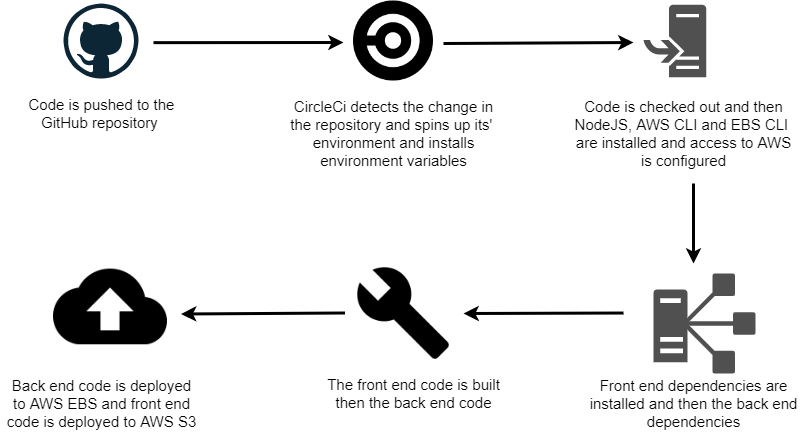

The diagram above was exported from draw.io. Its source (the exported page's mxGraphModel, read from the mxfile embedded in the PNG):
<mxGraphModel dx="989" dy="557" grid="1" gridSize="10" guides="1" tooltips="1" connect="1" arrows="1" fold="1" page="1" pageScale="1" pageWidth="850" pageHeight="1100" math="0" shadow="0">
  <root>
    <mxCell id="0" />
    <mxCell id="1" parent="0" />
    <mxCell id="kYn3MfA73mAegx6jiwor-1" value="" style="dashed=0;outlineConnect=0;html=1;align=center;labelPosition=center;verticalLabelPosition=bottom;verticalAlign=top;shape=mxgraph.weblogos.github" vertex="1" parent="1">
      <mxGeometry x="80" y="80" width="75" height="75" as="geometry" />
    </mxCell>
    <mxCell id="kYn3MfA73mAegx6jiwor-2" value="" style="shape=image;html=1;verticalAlign=top;verticalLabelPosition=bottom;labelBackgroundColor=#ffffff;imageAspect=0;aspect=fixed;image=https://cdn2.iconfinder.com/data/icons/css-vol-1/24/circleci-128.png" vertex="1" parent="1">
      <mxGeometry x="370" y="77.5" width="80" height="80" as="geometry" />
    </mxCell>
    <mxCell id="kYn3MfA73mAegx6jiwor-3" value="" style="endArrow=classic;html=1;rounded=0;strokeWidth=3;" edge="1" parent="1">
      <mxGeometry width="50" height="50" relative="1" as="geometry">
        <mxPoint x="170" y="119.16" as="sourcePoint" />
        <mxPoint x="360" y="119" as="targetPoint" />
      </mxGeometry>
    </mxCell>
    <mxCell id="kYn3MfA73mAegx6jiwor-4" value="&lt;font style=&quot;font-size: 15px&quot;&gt;Code is pushed to the&lt;br&gt;GitHub repository&amp;nbsp;&lt;br&gt;&lt;/font&gt;" style="text;html=1;align=center;verticalAlign=middle;resizable=0;points=[];autosize=1;strokeColor=none;fillColor=none;" vertex="1" parent="1">
      <mxGeometry x="37.5" y="170" width="160" height="40" as="geometry" />
    </mxCell>
    <mxCell id="kYn3MfA73mAegx6jiwor-5" value="CircleCi detects the change in&lt;br&gt;the repository and spins up its'&amp;nbsp;&lt;br&gt;environment and installs&lt;br&gt;environment variables&lt;br&gt;" style="text;html=1;align=center;verticalAlign=middle;resizable=0;points=[];autosize=1;strokeColor=none;fillColor=none;fontSize=15;" vertex="1" parent="1">
      <mxGeometry x="300" y="170" width="220" height="80" as="geometry" />
    </mxCell>
    <mxCell id="kYn3MfA73mAegx6jiwor-8" value="" style="sketch=0;pointerEvents=1;shadow=0;dashed=0;html=1;strokeColor=none;fillColor=#505050;labelPosition=center;verticalLabelPosition=bottom;verticalAlign=top;outlineConnect=0;align=center;shape=mxgraph.office.concepts.install;fontSize=15;" vertex="1" parent="1">
      <mxGeometry x="660" y="81.25" width="62.74" height="72.5" as="geometry" />
    </mxCell>
    <mxCell id="kYn3MfA73mAegx6jiwor-9" value="" style="endArrow=classic;html=1;rounded=0;strokeWidth=3;" edge="1" parent="1">
      <mxGeometry width="50" height="50" relative="1" as="geometry">
        <mxPoint x="460" y="120" as="sourcePoint" />
        <mxPoint x="650" y="119.02" as="targetPoint" />
      </mxGeometry>
    </mxCell>
    <mxCell id="kYn3MfA73mAegx6jiwor-10" value="Code is checked out and then&lt;br&gt;NodeJS, AWS CLI and EBS CLI&amp;nbsp;&lt;br&gt;are installed and access to AWS&lt;br&gt;is configured" style="text;html=1;align=center;verticalAlign=middle;resizable=0;points=[];autosize=1;strokeColor=none;fillColor=none;fontSize=15;" vertex="1" parent="1">
      <mxGeometry x="585" y="170" width="230" height="80" as="geometry" />
    </mxCell>
    <mxCell id="kYn3MfA73mAegx6jiwor-11" value="" style="sketch=0;pointerEvents=1;shadow=0;dashed=0;html=1;strokeColor=none;labelPosition=center;verticalLabelPosition=bottom;verticalAlign=top;align=center;fillColor=#505050;shape=mxgraph.mscae.oms.dependency_monitor;fontSize=15;" vertex="1" parent="1">
      <mxGeometry x="670" y="350" width="102.04" height="100" as="geometry" />
    </mxCell>
    <mxCell id="kYn3MfA73mAegx6jiwor-12" value="" style="endArrow=classic;html=1;rounded=0;fontSize=15;strokeWidth=3;" edge="1" parent="1">
      <mxGeometry width="50" height="50" relative="1" as="geometry">
        <mxPoint x="710" y="260" as="sourcePoint" />
        <mxPoint x="710" y="340" as="targetPoint" />
      </mxGeometry>
    </mxCell>
    <mxCell id="kYn3MfA73mAegx6jiwor-13" value="Front end dependencies are&lt;br&gt;installed and then the back end&lt;br&gt;dependencies&lt;br&gt;" style="text;html=1;align=center;verticalAlign=middle;resizable=0;points=[];autosize=1;strokeColor=none;fillColor=none;fontSize=15;" vertex="1" parent="1">
      <mxGeometry x="600" y="450" width="220" height="60" as="geometry" />
    </mxCell>
    <mxCell id="kYn3MfA73mAegx6jiwor-16" value="" style="shape=image;html=1;verticalAlign=top;verticalLabelPosition=bottom;labelBackgroundColor=#ffffff;imageAspect=0;aspect=fixed;image=https://cdn0.iconfinder.com/data/icons/google-material-design-3-0/48/ic_build_48px-128.png;fontSize=15;" vertex="1" parent="1">
      <mxGeometry x="370" y="340" width="100" height="100" as="geometry" />
    </mxCell>
    <mxCell id="kYn3MfA73mAegx6jiwor-17" value="The front end code is built&lt;br&gt;then the back end code" style="text;html=1;align=center;verticalAlign=middle;resizable=0;points=[];autosize=1;strokeColor=none;fillColor=none;fontSize=15;" vertex="1" parent="1">
      <mxGeometry x="335" y="450" width="190" height="40" as="geometry" />
    </mxCell>
    <mxCell id="kYn3MfA73mAegx6jiwor-19" value="" style="shape=image;html=1;verticalAlign=top;verticalLabelPosition=bottom;labelBackgroundColor=#ffffff;imageAspect=0;aspect=fixed;image=https://cdn1.iconfinder.com/data/icons/material-core/24/backup-128.png;fontSize=15;" vertex="1" parent="1">
      <mxGeometry x="70" y="326" width="114" height="114" as="geometry" />
    </mxCell>
    <mxCell id="kYn3MfA73mAegx6jiwor-20" value="Back end code is deployed&lt;br&gt;to AWS EBS and front end&lt;br&gt;code is deployed to AWS S3" style="text;html=1;align=center;verticalAlign=middle;resizable=0;points=[];autosize=1;strokeColor=none;fillColor=none;fontSize=15;" vertex="1" parent="1">
      <mxGeometry x="17.5" y="450" width="200" height="60" as="geometry" />
    </mxCell>
    <mxCell id="kYn3MfA73mAegx6jiwor-21" value="" style="endArrow=classic;html=1;rounded=0;strokeWidth=3;" edge="1" parent="1">
      <mxGeometry width="50" height="50" relative="1" as="geometry">
        <mxPoint x="640" y="389.52" as="sourcePoint" />
        <mxPoint x="480" y="390.01" as="targetPoint" />
      </mxGeometry>
    </mxCell>
    <mxCell id="kYn3MfA73mAegx6jiwor-22" value="" style="endArrow=classic;html=1;rounded=0;strokeWidth=3;" edge="1" parent="1">
      <mxGeometry width="50" height="50" relative="1" as="geometry">
        <mxPoint x="361.5" y="389.5" as="sourcePoint" />
        <mxPoint x="197.5" y="390.5" as="targetPoint" />
      </mxGeometry>
    </mxCell>
  </root>
</mxGraphModel>